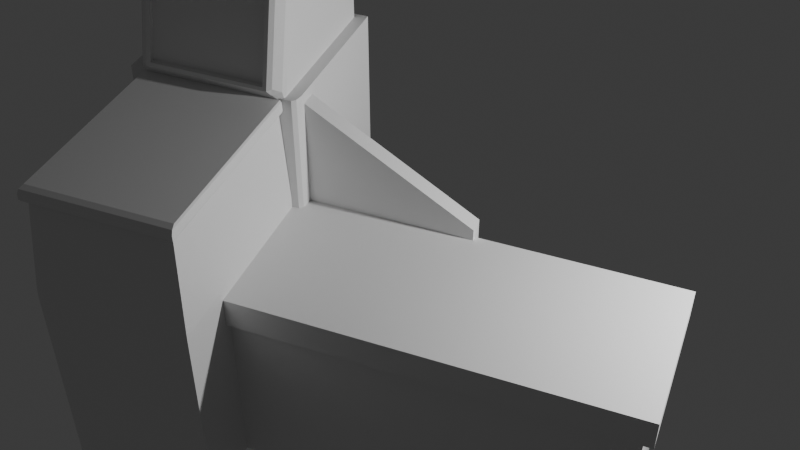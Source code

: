 # Source: Cashier-Register.blend  (saved by Blender 4.1.24; exported with 4.5.12 LTS)
import bpy
from mathutils import Matrix  # noqa: F401  (used for matrix-valued properties, if any)

bpy.ops.wm.read_factory_settings(use_empty=True)
scene = bpy.context.scene
scene.name = 'Scene'

# ---- collections
col_collection = bpy.data.collections.new('Collection'); scene.collection.children.link(col_collection)

# ---- materials (node trees are filled in below, after node groups)
mat_material = bpy.data.materials.new('Material')
mat_material.alpha_threshold = 0.0
mat_material.use_transparent_shadow = False
mat_material.roughness = 0.5
mat_material.line_color = (0.0, 0.0, 0.0, 1.0)
mat_material_001 = bpy.data.materials.new('Material.001')
mat_material_001.use_transparent_shadow = False

# ---- material node trees
mat_material.use_nodes = True; mat_material.node_tree.nodes.clear()
_N = mat_material.node_tree.nodes; _L = mat_material.node_tree.links
n0 = _N.new('ShaderNodeOutputMaterial'); n0.name = 'Material Output'; n0.location = (300, 300)
n1 = _N.new('ShaderNodeBsdfPrincipled'); n1.name = 'Principled BSDF'; n1.location = (10, 300)
n1.inputs[3].default_value = 1.45
_L.new(n1.outputs[0], n0.inputs[0])
n0.is_active_output = True
mat_material_001.use_nodes = True; mat_material_001.node_tree.nodes.clear()
_N = mat_material_001.node_tree.nodes; _L = mat_material_001.node_tree.links
n0 = _N.new('ShaderNodeBsdfPrincipled'); n0.name = 'Principled BSDF'; n0.location = (10, 300)
n0.inputs[0].default_value = (0.1196, 0.111, 0.8003, 1.0)
n1 = _N.new('ShaderNodeOutputMaterial'); n1.name = 'Material Output'; n1.location = (300, 300)
_L.new(n0.outputs[0], n1.inputs[0])
n1.is_active_output = True

# ---- world
world_world = bpy.data.worlds.new('World'); scene.world = world_world
world_world.use_nodes = True; world_world.node_tree.nodes.clear()
_N = world_world.node_tree.nodes; _L = world_world.node_tree.links
n0 = _N.new('ShaderNodeOutputWorld'); n0.name = 'World Output'; n0.location = (300, 300)
n1 = _N.new('ShaderNodeBackground'); n1.name = 'Background'; n1.location = (10, 300)
n1.inputs[0].default_value = (0.05088, 0.05088, 0.05088, 1.0)
_L.new(n1.outputs[0], n0.inputs[0])
n0.is_active_output = True
world_world.color = (0.05088, 0.05088, 0.05088)
world_world.use_sun_shadow = False
world_world.sun_shadow_jitter_overblur = 0.0

# ---- cameras
cam_camera = bpy.data.cameras.new('Camera')
cam_camera.clip_end = 100.0
cam_camera.ortho_scale = 7.314

# ---- lights
light_light = bpy.data.lights.new('Light', 'POINT')
light_light.transmission_factor = 0.0
light_light.energy = 1000.0
light_light.shadow_soft_size = 0.1
light_light.shadow_maximum_resolution = 0.006
light_light.use_absolute_resolution = True

# ---- meshes
me_cube = bpy.data.meshes.new('Cube')
me_cube.from_pydata([(1.986, 0.7685, 3.216), (1.986, 0.7685, 1.245), (1.986, -0.7685, 3.216), (1.986, -0.7685, 1.245), (-1.986, 0.7685, 3.216), (-1.986, 0.7685, 1.245), (-1.986, -0.7685, 3.216), (-1.986, -0.7685, 1.245)], [], [(0, 4, 6, 2), (3, 2, 6, 7), (7, 6, 4, 5), (5, 1, 3, 7), (1, 0, 2, 3), (5, 4, 0, 1)])
_uv = me_cube.uv_layers.new(name='UVMap')
_uv.uv.foreach_set('vector', [0.625, 0.5, 0.875, 0.5, 0.875, 0.75, 0.625, 0.75, 0.375, 0.75, 0.625, 0.75, 0.625, 1.0, 0.375, 1.0, 0.375, 0.0, 0.625, 0.0, 0.625, 0.25, 0.375, 0.25, 0.125, 0.5, 0.375, 0.5, 0.375, 0.75, 0.125, 0.75, 0.375, 0.5, 0.625, 0.5, 0.625, 0.75, 0.375, 0.75, 0.375, 0.25, 0.625, 0.25, 0.625, 0.5, 0.375, 0.5])
me_cube.materials.append(mat_material)
me_cube.use_mirror_vertex_groups = False
me_cube.update()
me_cube_001 = bpy.data.meshes.new('Cube.001')
me_cube_001.from_pydata([(1.819, 0.704, 4.559), (1.986, 0.7685, 1.245), (1.819, -0.6811, 4.559), (1.986, -0.7685, 1.245), (-1.819, 0.704, 4.559), (-1.986, 0.7685, 1.245), (-1.819, -0.6811, 4.559), (-1.986, -0.7685, 1.245), (1.986, 0.7685, 3.539), (-1.986, 0.7685, 3.539), (1.936, -0.7256, 4.64), (1.879, -0.6684, 4.697), (1.919, -0.7089, 4.681), (-1.879, -0.6684, 4.697), (-1.936, -0.7256, 4.64), (-1.919, -0.7089, 4.681), (1.936, 0.7485, 4.64), (1.879, 0.6913, 4.697), (1.919, 0.7317, 4.681), (-1.879, 0.6913, 4.697), (-1.936, 0.7485, 4.64), (-1.919, 0.7317, 4.681), (1.909, -0.7154, 4.559), (1.936, -0.7256, 4.581), (-1.936, -0.7256, 4.581), (-1.909, -0.7154, 4.559), (1.909, 0.7382, 4.559), (1.936, 0.7485, 4.581), (-1.936, 0.7485, 4.581), (-1.909, 0.7382, 4.559), (-1.986, -0.7685, 3.493), (-1.979, -0.7646, 3.584), (-1.986, -0.723, 3.539), (1.979, -0.7646, 3.584), (1.986, -0.7685, 3.493), (1.986, -0.723, 3.539), (1.986, 1.768, 1.245), (-1.986, 1.768, 1.245), (1.986, 1.768, 3.539), (-1.986, 1.768, 3.539), (-1.986, 1.768, 4.705), (1.986, 1.768, 4.705), (-1.986, 0.9801, 6.01), (-1.986, 1.768, 5.222), (-1.986, 1.224, 5.972), (-1.986, 1.443, 5.86), (-1.986, 1.618, 5.685), (-1.986, 1.73, 5.465), (1.986, 1.768, 5.222), (1.986, 0.9801, 6.01), (1.986, 1.73, 5.465), (1.986, 1.618, 5.685), (1.986, 1.443, 5.86), (1.986, 1.224, 5.972), (-1.535, 0.5915, 4.853), (1.535, 0.5915, 4.853), (-1.535, 0.7565, 5.862), (1.535, 0.7565, 5.862), (-1.719, 0.6239, 4.747), (-1.933, 0.6544, 4.779), (-1.986, 0.6675, 4.625), (1.719, 0.6239, 4.747), (1.986, 0.6675, 4.625), (1.933, 0.6544, 4.779), (-1.755, 0.8311, 5.974), (-1.986, 0.8967, 6.01), (-1.933, 0.8434, 5.935), (1.755, 0.8311, 5.974), (1.933, 0.8434, 5.935), (1.986, 0.8967, 6.01), (-1.644, 0.5857, 4.818), (-1.763, 0.6062, 4.835), (-1.699, 0.6183, 4.754), (1.699, 0.6183, 4.754), (1.763, 0.6062, 4.835), (1.644, 0.5857, 4.818), (-1.697, 0.8083, 5.955), (-1.763, 0.7769, 5.879), (-1.644, 0.7623, 5.898), (1.644, 0.7623, 5.898), (1.763, 0.7769, 5.879), (1.697, 0.8083, 5.955), (-1.535, 0.6287, 4.853), (1.535, 0.6287, 4.853), (-1.535, 0.7936, 5.862), (1.535, 0.7936, 5.862), (-1.535, 0.6287, 4.853), (1.535, 0.6287, 4.853), (-1.535, 0.7936, 5.862), (1.535, 0.7936, 5.862)], [], [(0, 4, 29, 26), (1, 8, 35, 34, 3), (3, 34, 30, 7), (5, 1, 3, 7), (9, 4, 0, 8), (8, 1, 36, 38), (8, 0, 2, 33, 35), (33, 2, 6, 31), (7, 30, 32, 9, 5), (28, 24, 14, 20), (27, 28, 20, 16), (23, 27, 16, 10), (2, 0, 26, 22), (17, 19, 13, 11), (4, 6, 25, 29), (11, 13, 15, 12), (12, 15, 14, 10), (17, 11, 12, 18), (18, 12, 10, 16), (13, 19, 21, 15), (15, 21, 20, 14), (19, 17, 18, 21), (21, 18, 16, 20), (6, 2, 22, 25), (23, 24, 25, 22), (27, 23, 22, 26), (24, 28, 29, 25), (28, 27, 26, 29), (24, 23, 10, 14), (30, 31, 32), (33, 34, 35), (33, 31, 30, 34), (32, 31, 6, 4, 9), (37, 39, 38, 36), (5, 9, 39, 37), (1, 5, 37, 36), (63, 68, 80, 74), (8, 38, 41, 62), (38, 39, 40, 41), (9, 8, 62, 60), (40, 60, 65, 42, 44, 45, 46, 47, 43), (66, 59, 71, 77), (70, 75, 55, 54), (65, 69, 49, 42), (42, 49, 53, 44), (44, 53, 52, 45), (45, 52, 51, 46), (46, 51, 50, 47), (47, 50, 48, 43), (41, 40, 43, 48), (75, 79, 57, 55), (39, 9, 60, 40), (62, 41, 48, 50, 51, 52, 53, 49, 69), (67, 64, 76, 81), (55, 57, 85, 83), (78, 70, 54, 56), (79, 78, 56, 57), (58, 59, 60), (61, 62, 63), (64, 65, 66), (67, 68, 69), (70, 71, 72), (73, 74, 75), (76, 77, 78), (79, 80, 81), (60, 62, 61, 58), (64, 67, 69, 65), (59, 66, 65, 60), (68, 63, 62, 69), (72, 73, 75, 70), (78, 79, 81, 76), (70, 78, 77, 71), (79, 75, 74, 80), (66, 77, 76, 64), (80, 68, 67, 81), (63, 74, 73, 61), (71, 59, 58, 72), (58, 61, 73, 72), (83, 85, 89, 87), (57, 56, 84, 85), (56, 54, 82, 84), (54, 55, 83, 82), (86, 87, 89, 88), (85, 84, 88, 89), (84, 82, 86, 88), (82, 83, 87, 86)])
_uv = me_cube_001.uv_layers.new(name='UVMap')
_uv.uv.foreach_set('vector', [0.625, 0.5, 0.625, 0.25, 0.625, 0.25, 0.625, 0.5, 0.375, 0.5, 0.548, 0.5, 0.548, 0.7426, 0.5446, 0.75, 0.375, 0.75, 0.375, 0.75, 0.5446, 0.75, 0.5446, 1.0, 0.375, 1.0, 0.125, 0.5, 0.375, 0.5, 0.375, 0.75, 0.125, 0.75, 0.548, 0.25, 0.625, 0.25, 0.625, 0.5, 0.548, 0.5, 0.548, 0.5, 0.375, 0.5, 0.375, 0.5, 0.548, 0.5, 0.548, 0.5, 0.625, 0.5, 0.625, 0.75, 0.5515, 0.75, 0.548, 0.7426, 0.5515, 0.75, 0.625, 0.75, 0.625, 1.0, 0.5515, 1.0, 0.375, 0.0, 0.5446, 0.0, 0.548, 0.007393, 0.548, 0.25, 0.375, 0.25, 0.625, 0.25, 0.625, 0.0, 0.625, 0.0, 0.625, 0.25, 0.625, 0.5, 0.625, 0.25, 0.625, 0.25, 0.625, 0.5, 0.625, 0.75, 0.625, 0.5, 0.625, 0.5, 0.625, 0.75, 0.625, 0.75, 0.625, 0.5, 0.625, 0.5, 0.625, 0.75, 0.6287, 0.5097, 0.8713, 0.5097, 0.8713, 0.7403, 0.6287, 0.7403, 0.625, 0.25, 0.625, 0.0, 0.625, 0.0, 0.625, 0.25, 0.6287, 0.7403, 0.8713, 0.7403, 0.8739, 0.75, 0.6261, 0.75, 0.625, 0.7511, 0.625, 0.9989, 0.625, 1.0, 0.625, 0.75, 0.6287, 0.5097, 0.6287, 0.7403, 0.625, 0.7472, 0.625, 0.5028, 0.625, 0.5028, 0.625, 0.7472, 0.625, 0.75, 0.625, 0.5, 0.8713, 0.7403, 0.8713, 0.5097, 0.875, 0.5028, 0.875, 0.7472, 0.625, 0.002843, 0.625, 0.2472, 0.625, 0.25, 0.625, 0.0, 0.8713, 0.5097, 0.6287, 0.5097, 0.6261, 0.5, 0.8739, 0.5, 0.625, 0.2511, 0.625, 0.4989, 0.625, 0.5, 0.625, 0.25, 0.625, 1.0, 0.625, 0.75, 0.625, 0.75, 0.625, 1.0, 0.625, 0.75, 0.625, 1.0, 0.625, 1.0, 0.625, 0.75, 0.625, 0.5, 0.625, 0.75, 0.625, 0.75, 0.625, 0.5, 0.625, 0.0, 0.625, 0.25, 0.625, 0.25, 0.625, 0.0, 0.625, 0.25, 0.625, 0.5, 0.625, 0.5, 0.625, 0.25, 0.625, 1.0, 0.625, 0.75, 0.625, 0.75, 0.625, 1.0, 0.5446, 0.0, 0.548, 0.000631, 0.548, 0.007393, 0.5515, 0.75, 0.5446, 0.7503, 0.548, 0.7426, 0.5515, 0.75, 0.5515, 1.0, 0.5446, 1.0, 0.5446, 0.75, 0.548, 0.007393, 0.5515, 0.0, 0.625, 0.0, 0.625, 0.25, 0.548, 0.25, 0.375, 0.25, 0.548, 0.25, 0.548, 0.5, 0.375, 0.5, 0.375, 0.25, 0.548, 0.25, 0.548, 0.25, 0.375, 0.25, 0.375, 0.5, 0.125, 0.5, 0.125, 0.5, 0.375, 0.5, 0.548, 0.5, 0.548, 0.5, 0.548, 0.5, 0.548, 0.5, 0.548, 0.5, 0.548, 0.5, 0.548, 0.5, 0.548, 0.5, 0.548, 0.5, 0.548, 0.25, 0.548, 0.25, 0.548, 0.5, 0.548, 0.25, 0.548, 0.5, 0.548, 0.5, 0.548, 0.25, 0.548, 0.25, 0.548, 0.25, 0.548, 0.25, 0.548, 0.25, 0.548, 0.25, 0.548, 0.25, 0.548, 0.25, 0.548, 0.25, 0.548, 0.25, 0.548, 0.25, 0.548, 0.25, 0.548, 0.25, 0.548, 0.25, 0.548, 0.25, 0.548, 0.5, 0.548, 0.5, 0.548, 0.25, 0.548, 0.25, 0.548, 0.5, 0.548, 0.5, 0.548, 0.25, 0.548, 0.25, 0.548, 0.5, 0.548, 0.5, 0.548, 0.25, 0.548, 0.25, 0.548, 0.5, 0.548, 0.5, 0.548, 0.25, 0.548, 0.25, 0.548, 0.5, 0.548, 0.5, 0.548, 0.25, 0.548, 0.25, 0.548, 0.5, 0.548, 0.5, 0.548, 0.25, 0.548, 0.25, 0.548, 0.5, 0.548, 0.5, 0.548, 0.25, 0.548, 0.5, 0.548, 0.25, 0.548, 0.25, 0.548, 0.5, 0.548, 0.5, 0.548, 0.5, 0.548, 0.5, 0.548, 0.5, 0.548, 0.25, 0.548, 0.25, 0.548, 0.25, 0.548, 0.25, 0.548, 0.5, 0.548, 0.5, 0.548, 0.5, 0.548, 0.5, 0.548, 0.5, 0.548, 0.5, 0.548, 0.5, 0.548, 0.5, 0.548, 0.5, 0.548, 0.4922, 0.548, 0.2578, 0.548, 0.2579, 0.548, 0.4921, 0.548, 0.5, 0.548, 0.5, 0.548, 0.5, 0.548, 0.5, 0.548, 0.25, 0.548, 0.25, 0.548, 0.25, 0.548, 0.25, 0.548, 0.5, 0.548, 0.25, 0.548, 0.25, 0.548, 0.5, 0.548, 0.2589, 0.548, 0.25, 0.548, 0.25, 0.548, 0.4911, 0.548, 0.5, 0.548, 0.5, 0.548, 0.2578, 0.548, 0.25, 0.548, 0.25, 0.548, 0.4922, 0.548, 0.5, 0.548, 0.5, 0.548, 0.25, 0.548, 0.25, 0.548, 0.2589, 0.548, 0.4911, 0.548, 0.5, 0.548, 0.5, 0.548, 0.2579, 0.548, 0.25, 0.548, 0.25, 0.548, 0.5, 0.548, 0.5, 0.548, 0.4921, 0.548, 0.25, 0.548, 0.5, 0.548, 0.4911, 0.548, 0.2589, 0.548, 0.2578, 0.548, 0.4922, 0.548, 0.5, 0.548, 0.25, 0.548, 0.25, 0.548, 0.25, 0.548, 0.25, 0.548, 0.25, 0.548, 0.5, 0.548, 0.5, 0.548, 0.5, 0.548, 0.5, 0.548, 0.2589, 0.548, 0.4911, 0.548, 0.5, 0.548, 0.25, 0.548, 0.25, 0.548, 0.5, 0.548, 0.4921, 0.548, 0.2579, 0.548, 0.25, 0.548, 0.25, 0.548, 0.25, 0.548, 0.25, 0.548, 0.5, 0.548, 0.5, 0.548, 0.5, 0.548, 0.5, 0.548, 0.25, 0.548, 0.25, 0.548, 0.2579, 0.548, 0.2578, 0.548, 0.5, 0.548, 0.5, 0.548, 0.4922, 0.548, 0.4921, 0.548, 0.5, 0.548, 0.5, 0.548, 0.4911, 0.548, 0.4911, 0.548, 0.25, 0.548, 0.25, 0.548, 0.2589, 0.548, 0.2589, 0.548, 0.2589, 0.548, 0.4911, 0.548, 0.4911, 0.548, 0.2589, 0.548, 0.5, 0.548, 0.5, 0.548, 0.5, 0.548, 0.5, 0.548, 0.5, 0.548, 0.25, 0.548, 0.25, 0.548, 0.5, 0.548, 0.25, 0.548, 0.25, 0.548, 0.25, 0.548, 0.25, 0.548, 0.25, 0.548, 0.5, 0.548, 0.5, 0.548, 0.25, 0.9875, 0.01969, 0.9875, 0.9754, 0.02461, 0.9754, 0.02461, 0.01969, 0.548, 0.5, 0.548, 0.25, 0.548, 0.25, 0.548, 0.5, 0.548, 0.25, 0.548, 0.25, 0.548, 0.25, 0.548, 0.25, 0.548, 0.25, 0.548, 0.5, 0.548, 0.5, 0.548, 0.25])
me_cube_001.materials.append(mat_material)
me_cube_001.materials.append(mat_material_001)
me_cube_001.use_mirror_vertex_groups = False
me_cube_001.update()
me_cube_003 = bpy.data.meshes.new('Cube.003')
me_cube_003.from_pydata([(1.986, 0.7685, 3.216), (1.986, 0.7685, 1.245), (1.986, -0.7685, 3.216), (1.986, -0.7685, 1.245), (-1.986, 0.7685, 3.216), (-1.986, 0.7685, 1.245), (-1.986, -0.7685, 3.216), (-1.986, -0.7685, 1.245)], [], [(0, 4, 6, 2), (3, 2, 6, 7), (7, 6, 4, 5), (5, 1, 3, 7), (1, 0, 2, 3), (5, 4, 0, 1)])
_uv = me_cube_003.uv_layers.new(name='UVMap')
_uv.uv.foreach_set('vector', [0.625, 0.5, 0.875, 0.5, 0.875, 0.75, 0.625, 0.75, 0.375, 0.75, 0.625, 0.75, 0.625, 1.0, 0.375, 1.0, 0.375, 0.0, 0.625, 0.0, 0.625, 0.25, 0.375, 0.25, 0.125, 0.5, 0.375, 0.5, 0.375, 0.75, 0.125, 0.75, 0.375, 0.5, 0.625, 0.5, 0.625, 0.75, 0.375, 0.75, 0.375, 0.25, 0.625, 0.25, 0.625, 0.5, 0.375, 0.5])
me_cube_003.materials.append(mat_material)
me_cube_003.use_mirror_vertex_groups = False
me_cube_003.update()
me_cube_006 = bpy.data.meshes.new('Cube.006')
me_cube_006.from_pydata([(1.986, 0.9629, 3.385), (1.986, 0.9629, 1.245), (-1.986, 0.9629, 3.385), (-1.986, 0.9629, 1.245), (-1.986, -0.7685, 3.385), (-1.986, -0.7685, 1.245), (1.864, -0.7685, 3.385), (1.986, -0.6462, 3.385), (1.95, -0.7327, 3.385), (1.986, -0.6462, 1.245), (1.864, -0.7685, 1.245), (1.95, -0.7327, 1.245)], [], [(3, 1, 9, 11, 10, 5), (0, 2, 4, 6, 8, 7), (5, 4, 2, 3), (10, 6, 4, 5), (3, 2, 0, 1), (6, 10, 11, 8), (8, 11, 9, 7), (1, 0, 7, 9)])
_uv = me_cube_006.uv_layers.new(name='UVMap')
_uv.uv.foreach_set('vector', [0.125, 0.5, 0.375, 0.5, 0.375, 0.7323, 0.3727, 0.7448, 0.3673, 0.75, 0.125, 0.75, 0.625, 0.5, 0.875, 0.5, 0.875, 0.75, 0.6327, 0.75, 0.6273, 0.7448, 0.625, 0.7323, 0.375, 0.0, 0.625, 0.0, 0.625, 0.25, 0.375, 0.25, 0.375, 0.7577, 0.625, 0.7577, 0.625, 1.0, 0.375, 1.0, 0.375, 0.25, 0.625, 0.25, 0.625, 0.5, 0.375, 0.5, 0.625, 0.7577, 0.375, 0.7577, 0.375, 0.75, 0.625, 0.75, 0.625, 0.75, 0.375, 0.75, 0.375, 0.7323, 0.625, 0.7323, 0.375, 0.5, 0.625, 0.5, 0.625, 0.7323, 0.375, 0.7323])
me_cube_006.materials.append(mat_material)
me_cube_006.use_mirror_vertex_groups = False
me_cube_006.update()
me_cube_007 = bpy.data.meshes.new('Cube.007')
me_cube_007.from_pydata([(1.986, 0.9629, 2.639), (1.986, 0.9629, 1.399), (1.986, -0.7685, 2.639), (1.986, -0.7685, 1.399), (-1.986, 0.9629, 3.385), (-1.986, 0.9629, 1.399), (-1.986, -0.7685, 3.385), (-1.986, -0.7685, 1.399)], [], [(0, 4, 6, 2), (3, 2, 6, 7), (7, 6, 4, 5), (5, 1, 3, 7), (1, 0, 2, 3), (5, 4, 0, 1)])
_uv = me_cube_007.uv_layers.new(name='UVMap')
_uv.uv.foreach_set('vector', [0.5311, 0.5, 0.875, 0.5, 0.875, 0.75, 0.5311, 0.75, 0.375, 0.75, 0.5311, 0.75, 0.625, 1.0, 0.375, 1.0, 0.375, 0.0, 0.625, 0.0, 0.625, 0.25, 0.375, 0.25, 0.125, 0.5, 0.375, 0.5, 0.375, 0.75, 0.125, 0.75, 0.375, 0.5, 0.5311, 0.5, 0.5311, 0.75, 0.375, 0.75, 0.375, 0.25, 0.625, 0.25, 0.5311, 0.5, 0.375, 0.5])
me_cube_007.materials.append(mat_material)
me_cube_007.use_mirror_vertex_groups = False
me_cube_007.update()

# ---- objects
ob_cube = bpy.data.objects.new('Cube', me_cube)
ob_light = bpy.data.objects.new('Light', light_light)
ob_camera = bpy.data.objects.new('Camera', cam_camera)
ob_cube_001 = bpy.data.objects.new('Cube.001', me_cube_001)
ob_cube_002 = bpy.data.objects.new('Cube.002', me_cube_003)
ob_cube_003 = bpy.data.objects.new('Cube.003', me_cube_006)
ob_cube_004 = bpy.data.objects.new('Cube.004', me_cube_007)

# ---- transforms, parenting, visibility, modifiers, constraints
ob_cube.location = (0.0, 0.0, 0.0)
ob_cube.lock_rotations_4d = False
ob_cube.empty_display_type = 'ARROWS'
ob_cube.lineart.crease_threshold = 0.0
ob_light.location = (4.076, 1.005, 5.904)
ob_light.rotation_euler = (0.6503, 0.05522, 1.866)
ob_light.lock_rotations_4d = False
ob_light.empty_display_type = 'ARROWS'
ob_light.color = (0.0, 0.0, 0.0, 0.0)
ob_light.lineart.crease_threshold = 0.0
ob_camera.location = (2.263, -7.104, 10.45)
ob_camera.rotation_euler = (0.8763, -1.87e-06, 0.3725)
ob_camera.lock_rotations_4d = False
ob_camera.empty_display_type = 'ARROWS'
ob_camera.color = (0.0, 0.0, 0.0, 0.0)
ob_camera.display_type = 'WIRE'
ob_camera.lineart.crease_threshold = 0.0
ob_cube_001.location = (-2.69, -0.3312, 0.0)
ob_cube_001.scale = (0.3876, 1.483, 1.0)
ob_cube_001.lock_rotations_4d = False
ob_cube_001.empty_display_type = 'ARROWS'
ob_cube_001.lineart.crease_threshold = 0.0
ob_cube_002.location = (0.0, 0.0, 2.915)
ob_cube_002.scale = (1.048, 1.098, 0.1597)
ob_cube_002.lock_rotations_4d = False
ob_cube_002.empty_display_type = 'ARROWS'
ob_cube_002.lineart.crease_threshold = 0.0
ob_cube_003.location = (-2.683, 1.393, -0.1298)
ob_cube_003.scale = (0.4479, 1.0, 1.43)
ob_cube_003.lock_rotations_4d = False
ob_cube_003.empty_display_type = 'ARROWS'
ob_cube_003.lineart.crease_threshold = 0.0
ob_cube_004.location = (-0.9486, 0.8651, -0.2176)
ob_cube_004.scale = (0.4479, 0.1016, 1.43)
ob_cube_004.lock_rotations_4d = False
ob_cube_004.empty_display_type = 'ARROWS'
ob_cube_004.lineart.crease_threshold = 0.0

# ---- collection membership
col_collection.objects.link(ob_cube)
col_collection.objects.link(ob_light)
col_collection.objects.link(ob_camera)
col_collection.objects.link(ob_cube_001)
col_collection.objects.link(ob_cube_002)
col_collection.objects.link(ob_cube_003)
col_collection.objects.link(ob_cube_004)

# ---- scene / render settings (as saved in the file)
scene.camera = ob_camera
scene.frame_start = 1; scene.frame_end = 250; scene.frame_set(1)
scene.render.engine = 'BLENDER_EEVEE_NEXT'
scene.cycles.sampling_pattern = 'TABULATED_SOBOL'
scene.eevee.ray_tracing_options.trace_max_roughness = 0.0
bpy.context.view_layer.update()
